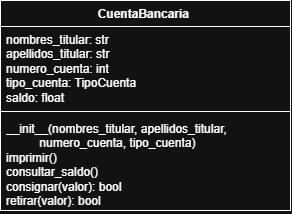

The diagram above was exported from draw.io. Its source (the exported page's mxGraphModel, read from the mxfile embedded in the PNG):
<mxGraphModel dx="734" dy="473" grid="1" gridSize="10" guides="1" tooltips="1" connect="1" arrows="1" fold="1" page="1" pageScale="1" pageWidth="827" pageHeight="1169" math="0" shadow="0">
  <root>
    <mxCell id="0" />
    <mxCell id="1" parent="0" />
    <mxCell id="_L_AdbcjnGUhLk9SaTnP-1" parent="1" style="swimlane;fontStyle=1;align=center;verticalAlign=top;childLayout=stackLayout;horizontal=1;startSize=26;horizontalStack=0;resizeParent=1;resizeParentMax=0;resizeLast=0;collapsible=1;marginBottom=0;whiteSpace=wrap;html=1;" value="CuentaBancaria&amp;nbsp;" vertex="1">
      <mxGeometry height="210" width="290" x="300" y="200" as="geometry" />
    </mxCell>
    <mxCell id="_L_AdbcjnGUhLk9SaTnP-2" parent="_L_AdbcjnGUhLk9SaTnP-1" style="text;strokeColor=none;fillColor=none;align=left;verticalAlign=top;spacingLeft=4;spacingRight=4;overflow=hidden;rotatable=0;points=[[0,0.5],[1,0.5]];portConstraint=eastwest;whiteSpace=wrap;html=1;" value="&lt;div&gt;nombres_titular: str&amp;nbsp; &amp;nbsp; &amp;nbsp; &amp;nbsp; &amp;nbsp; &amp;nbsp; &amp;nbsp; &amp;nbsp; &amp;nbsp; &amp;nbsp; &amp;nbsp; &amp;nbsp; &amp;nbsp; &amp;nbsp; &amp;nbsp; &amp;nbsp; &amp;nbsp;&lt;/div&gt;&lt;div&gt;apellidos_titular: str&amp;nbsp; &amp;nbsp; &amp;nbsp; &amp;nbsp; &amp;nbsp; &amp;nbsp; &amp;nbsp; &amp;nbsp; &amp;nbsp; &amp;nbsp; &amp;nbsp; &amp;nbsp; &amp;nbsp; &amp;nbsp; &amp;nbsp; &amp;nbsp;&lt;/div&gt;&lt;div&gt;numero_cuenta: int&amp;nbsp; &amp;nbsp; &amp;nbsp; &amp;nbsp; &amp;nbsp; &amp;nbsp; &amp;nbsp; &amp;nbsp; &amp;nbsp; &amp;nbsp; &amp;nbsp; &amp;nbsp; &amp;nbsp; &amp;nbsp; &amp;nbsp; &amp;nbsp; &amp;nbsp; &amp;nbsp;&lt;/div&gt;&lt;div&gt;tipo_cuenta: TipoCuenta&amp;nbsp; &amp;nbsp; &amp;nbsp; &amp;nbsp; &amp;nbsp; &amp;nbsp; &amp;nbsp; &amp;nbsp; &amp;nbsp; &amp;nbsp; &amp;nbsp; &amp;nbsp; &amp;nbsp; &amp;nbsp; &amp;nbsp;&amp;nbsp;&lt;/div&gt;&lt;div&gt;saldo: float&amp;nbsp;&lt;/div&gt;" vertex="1">
      <mxGeometry height="81" width="290" y="26" as="geometry" />
    </mxCell>
    <mxCell id="_L_AdbcjnGUhLk9SaTnP-3" parent="_L_AdbcjnGUhLk9SaTnP-1" style="line;strokeWidth=1;fillColor=none;align=left;verticalAlign=middle;spacingTop=-1;spacingLeft=3;spacingRight=3;rotatable=0;labelPosition=right;points=[];portConstraint=eastwest;strokeColor=inherit;" value="" vertex="1">
      <mxGeometry height="8" width="290" y="107" as="geometry" />
    </mxCell>
    <mxCell id="_L_AdbcjnGUhLk9SaTnP-4" parent="_L_AdbcjnGUhLk9SaTnP-1" style="text;strokeColor=none;fillColor=none;align=left;verticalAlign=top;spacingLeft=4;spacingRight=4;overflow=hidden;rotatable=0;points=[[0,0.5],[1,0.5]];portConstraint=eastwest;whiteSpace=wrap;html=1;" value="&lt;div&gt;__init__(nombres_titular, apellidos_titular,&amp;nbsp; &amp;nbsp; &amp;nbsp; &amp;nbsp; &amp;nbsp;&lt;/div&gt;&lt;div&gt;&amp;nbsp; &amp;nbsp; &amp;nbsp; &amp;nbsp; &amp;nbsp; numero_cuenta, tipo_cuenta)&amp;nbsp; &amp;nbsp; &amp;nbsp; &amp;nbsp; &amp;nbsp; &amp;nbsp; &amp;nbsp; &amp;nbsp; &amp;nbsp;&lt;/div&gt;&lt;div&gt;imprimir()&amp;nbsp; &amp;nbsp; &amp;nbsp; &amp;nbsp; &amp;nbsp; &amp;nbsp; &amp;nbsp; &amp;nbsp; &amp;nbsp; &amp;nbsp; &amp;nbsp; &amp;nbsp; &amp;nbsp; &amp;nbsp; &amp;nbsp; &amp;nbsp; &amp;nbsp; &amp;nbsp; &amp;nbsp; &amp;nbsp; &amp;nbsp; &amp;nbsp;&lt;/div&gt;&lt;div&gt;consultar_saldo()&amp;nbsp; &amp;nbsp; &amp;nbsp; &amp;nbsp; &amp;nbsp; &amp;nbsp; &amp;nbsp; &amp;nbsp; &amp;nbsp; &amp;nbsp; &amp;nbsp; &amp;nbsp; &amp;nbsp; &amp;nbsp; &amp;nbsp; &amp;nbsp; &amp;nbsp; &amp;nbsp;&amp;nbsp;&lt;/div&gt;&lt;div&gt;consignar(valor): bool&amp;nbsp; &amp;nbsp; &amp;nbsp; &amp;nbsp; &amp;nbsp; &amp;nbsp; &amp;nbsp; &amp;nbsp; &amp;nbsp; &amp;nbsp; &amp;nbsp; &amp;nbsp; &amp;nbsp; &amp;nbsp; &amp;nbsp; &amp;nbsp;&lt;/div&gt;&lt;div&gt;retirar(valor): bool&lt;/div&gt;" vertex="1">
      <mxGeometry height="95" width="290" y="115" as="geometry" />
    </mxCell>
  </root>
</mxGraphModel>